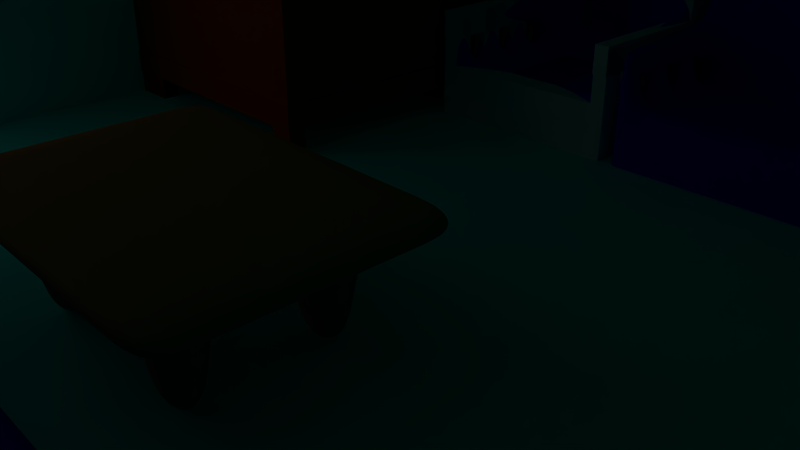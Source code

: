 # Source: store.blend  (saved by Blender 2.79.0; exported with 4.5.12 LTS)
import bpy
from mathutils import Matrix  # noqa: F401  (used for matrix-valued properties, if any)

bpy.ops.wm.read_factory_settings(use_empty=True)
scene = bpy.context.scene
scene.name = 'Scene'

# ---- collections
col_collection_1 = bpy.data.collections.new('Collection 1'); scene.collection.children.link(col_collection_1)

# ---- materials (node trees are filled in below, after node groups)
mat_material_002 = bpy.data.materials.new('Material.002')
mat_material_002.alpha_threshold = 0.0
mat_material_002.use_transparent_shadow = False
mat_material_002.diffuse_color = (0.1766, 0.8, 0.05668, 1.0)
mat_material_002.roughness = 0.5
mat_material_003 = bpy.data.materials.new('Material.003')
mat_material_003.alpha_threshold = 0.0
mat_material_003.use_transparent_shadow = False
mat_material_003.diffuse_color = (0.8, 0.0654, 0.0, 1.0)
mat_material_003.roughness = 0.5
mat_material_006 = bpy.data.materials.new('Material.006')
mat_material_006.alpha_threshold = 0.0
mat_material_006.use_transparent_shadow = False
mat_material_006.diffuse_color = (0.0, 0.002345, 0.8, 1.0)
mat_material_006.roughness = 0.5
mat_material = bpy.data.materials.new('Material')
mat_material.alpha_threshold = 0.0
mat_material.use_transparent_shadow = False
mat_material.diffuse_color = (0.03707, 1.0, 0.9153, 1.0)
mat_material.roughness = 0.5
mat_material.line_color = (0.0, 0.0, 0.0, 1.0)
mat_material_001 = bpy.data.materials.new('Material.001')
mat_material_001.alpha_threshold = 0.0
mat_material_001.use_transparent_shadow = False
mat_material_001.preview_render_type = 'CUBE'
mat_material_001.diffuse_color = (0.8, 0.2781, 0.09362, 1.0)
mat_material_001.roughness = 0.5
mat_material_001.line_color = (0.0, 0.0, 0.0, 1.0)
mat_material_005 = bpy.data.materials.new('Material.005')
mat_material_005.alpha_threshold = 0.0
mat_material_005.use_transparent_shadow = False
mat_material_005.diffuse_color = (0.06452, 0.0004441, 0.8, 1.0)
mat_material_005.roughness = 0.5

# ---- material node trees

# ---- world
world_world = bpy.data.worlds.new('World'); scene.world = world_world
world_world.color = (0.05088, 0.05088, 0.05088)
world_world.use_sun_shadow = False
world_world.sun_shadow_jitter_overblur = 0.0
world_world.cycles.sampling_method = 'MANUAL'

# ---- cameras
cam_camera = bpy.data.cameras.new('Camera')
cam_camera.clip_end = 100.0
cam_camera.lens = 35.0
cam_camera.sensor_width = 32.0
cam_camera.sensor_height = 18.0
cam_camera.ortho_scale = 7.314
cam_camera.dof.focus_distance = 0.0
cam_camera.dof.aperture_fstop = 128.0

# ---- lights
light_area = bpy.data.lights.new('Area', 'SUN')
light_area.transmission_factor = 0.0
light_area.angle = 0.1993
light_area.energy = 1.0
light_area.shadow_buffer_clip_start = 0.5
light_area.shadow_soft_size = 0.1
light_area.shadow_cascade_max_distance = 1000.0

# ---- meshes
me_cube_005 = bpy.data.meshes.new('Cube.005')
me_cube_005.from_pydata([(-1.0, -1.0, -1.0), (-1.0, -1.0, 2.546), (-1.0, 2.167, -1.0), (-1.0, 2.167, 2.546), (1.208, -1.0, -1.0), (1.208, -1.0, 2.546), (1.208, 2.167, -1.0), (1.208, 2.167, 2.546), (-1.0, -1.0, 1.191), (-1.0, 2.167, 1.191), (1.208, 2.167, 1.191), (1.208, -1.0, 1.191), (-1.0, -1.0, 1.825), (-1.0, 2.167, 1.825), (1.208, 2.167, 1.825), (1.208, -1.0, 1.825), (-1.0, 2.167, 1.825), (-1.0, 2.167, 1.191), (1.208, 2.167, 1.825), (1.208, 2.167, 1.191), (1.208, -1.0, 1.825), (1.208, -1.0, 1.191), (-1.0, -1.0, 1.191), (-1.0, -1.0, 1.825), (1.208, 2.167, 1.825), (1.208, 2.167, 1.191), (1.208, -1.0, 1.825), (1.208, -1.0, 1.191), (-1.0, -1.0, 1.191), (-1.0, -1.0, 1.825), (1.208, 1.969, 1.825), (1.208, 1.969, 1.191), (1.208, -1.0, 1.825), (1.208, -1.0, 1.191), (-1.0, -1.0, 1.191), (-1.0, -1.0, 1.825), (1.022, 2.156, 1.825), (1.017, 2.156, 1.169), (1.022, -0.8136, 1.825), (1.022, -0.8136, 1.191), (-0.993, -0.8563, 1.175), (-0.993, -0.8563, 1.809), (-1.0, 2.167, -0.5839), (1.208, 2.167, -0.5839), (1.208, -1.0, -0.5839), (-1.0, -1.0, -0.5839), (1.208, 2.167, -0.5839), (1.208, 2.167, -1.0), (1.208, -1.0, -1.0), (1.208, -1.0, -0.5839), (-1.0, -1.0, -1.0), (-1.0, -1.0, -0.5839), (1.208, 2.167, -1.0), (1.208, 2.167, -0.5839), (1.208, -1.0, -0.5839), (1.208, -1.0, -1.0), (1.208, -1.0, -1.0), (1.208, -1.0, -0.5839), (-1.0, -1.0, -0.5839), (-1.0, -1.0, -1.0), (1.208, 2.167, -0.5839), (1.208, 2.167, -1.0), (1.208, -1.0, -0.5839), (1.208, -1.0, -1.0), (1.208, -1.0, -0.5839), (1.208, -1.0, -1.0), (-1.0, -1.0, -0.5839), (-1.0, -1.0, -1.0), (1.224, 2.151, -0.5839), (1.224, 2.151, -1.0), (1.224, -1.016, -0.5839), (1.224, -1.016, -1.0), (1.224, -1.016, -0.5839), (1.224, -1.016, -1.0), (-0.9837, -1.016, -0.5839), (-0.9837, -1.016, -1.0), (-1.0, -0.8602, -1.0), (-1.0, -0.8602, 2.546), (1.208, -0.8602, -1.0), (1.208, -0.8602, 2.546), (1.208, -0.8602, 1.191), (-1.0, -0.8602, 1.191), (1.208, -0.8602, 1.825), (-1.0, -0.8602, 1.825), (1.208, -0.8602, 1.191), (-0.9946, -0.8668, 1.191), (1.208, -0.8602, 1.825), (-0.9946, -0.8668, 1.825), (1.208, -0.8602, 1.191), (1.208, -0.8602, 1.825), (1.208, -0.8602, 1.191), (1.208, -0.8602, 1.825), (1.022, -0.6738, 1.191), (1.022, -0.6738, 1.825), (-1.0, -0.8602, -0.5839), (1.208, -0.8602, -0.5839), (1.208, -0.8602, -1.0), (1.208, -0.8602, -0.5839), (1.208, -0.8602, -0.5839), (1.208, -0.8602, -1.0), (1.208, -0.8602, -0.5839), (1.208, -0.8602, -1.0), (1.224, -0.8766, -0.5839), (1.224, -0.8766, -1.0), (-1.0, 2.02, 2.546), (1.208, 2.02, -1.0), (-1.0, 2.02, 1.191), (-1.0, 2.02, 1.825), (-1.0, 2.02, 1.191), (-1.0, 2.02, 1.825), (-1.0, 2.02, -0.5839), (1.208, 2.02, -1.0), (1.208, 2.02, -0.5839), (1.208, 2.02, -0.5839), (1.224, 2.004, -0.5839), (-1.0, 2.02, -1.0), (1.208, 2.02, 2.546), (1.208, 2.02, 1.191), (1.208, 2.02, 1.825), (1.208, 2.02, 1.191), (1.208, 2.02, 1.825), (1.208, 2.02, 1.191), (1.208, 2.02, 1.825), (1.208, 2.02, 1.191), (1.208, 2.02, 1.825), (1.022, 2.206, 1.191), (1.022, 2.206, 1.825), (1.208, 2.02, -0.5839), (1.208, 2.02, -0.5839), (1.208, 2.02, -1.0), (1.208, 2.02, -1.0), (1.224, 2.004, -1.0), (0.9976, 2.167, -1.0), (0.9976, 2.167, 2.546), (0.9976, -1.0, -1.0), (0.9976, -1.0, 2.546), (0.9976, -1.0, 1.191), (0.9976, 2.167, 1.191), (0.9976, -1.0, 1.825), (0.9976, 2.167, 1.825), (0.9976, -1.0, 1.191), (0.9976, 2.167, 1.191), (0.9976, -1.0, 1.825), (0.9976, 2.167, 1.825), (0.9976, -1.0, 1.191), (0.9976, -1.0, 1.825), (0.9976, -1.0, 1.191), (0.9976, -1.0, 1.825), (0.8112, -0.8136, 1.191), (0.8112, -0.8136, 1.825), (0.9976, 2.167, -0.5839), (0.9976, -1.0, -0.5839), (0.9976, -1.0, -1.0), (0.9976, -1.0, -0.5839), (0.9976, -1.0, -0.5839), (0.9976, -1.0, -1.0), (0.9976, -1.0, -0.5839), (0.9976, -1.0, -1.0), (1.014, -1.016, -0.5839), (1.014, -1.016, -1.0), (0.9976, -0.8602, 2.546), (0.9976, -0.8602, -1.0), (0.9976, 2.02, -1.0), (0.9976, 2.02, 2.546), (-0.6419, 2.167, -1.0), (-0.6419, -1.0, 2.546), (-0.6419, -1.0, 1.191), (-0.6419, -1.0, 1.825), (-0.6419, -1.0, 1.191), (-0.6419, -1.0, 1.825), (-0.6419, -1.0, 1.191), (-0.6419, -1.0, 1.825), (-0.6419, -1.0, 1.191), (-0.6419, -1.0, 1.825), (-0.8284, -0.8136, 1.191), (-0.8284, -0.8136, 1.825), (-0.6419, -1.0, -0.5839), (-0.6419, -1.0, -0.5839), (-0.6419, -1.0, -1.0), (-0.6419, -1.0, -1.0), (-0.6256, -1.016, -1.0), (-0.6419, -0.8602, -1.0), (-0.6419, 2.02, -1.0), (-0.6419, 2.167, 2.546), (-0.6419, -1.0, -1.0), (-0.6419, 2.167, 1.191), (-0.6419, 2.167, 1.825), (-0.6419, 2.167, 1.191), (-0.6419, 2.167, 1.825), (-0.6419, 2.167, -0.5839), (-0.6419, -1.0, -1.0), (-0.6419, -1.0, -0.5839), (-0.6419, -1.0, -0.5839), (-0.6256, -1.016, -0.5839), (-0.6419, -0.8602, 2.546), (-0.6419, 2.02, 2.546), (-1.0, -0.8602, -1.0), (-1.0, -1.0, -1.0), (-0.6419, 2.167, -1.0), (-1.0, 2.167, -1.0), (1.208, 2.02, -1.0), (1.208, 2.167, -1.0), (0.9976, -1.0, -1.0), (1.208, -1.0, -1.0), (1.208, -0.8602, -1.0), (-0.6419, -0.8602, -1.0), (-1.0, 2.02, -1.0), (-0.6419, 2.02, -1.0), (0.9976, 2.167, -1.0), (0.9976, -0.8602, -1.0), (0.9976, 2.02, -1.0), (-0.6419, -1.0, -1.0), (-1.0, -0.8602, -1.508), (-1.0, -1.0, -1.508), (-0.6419, 2.167, -1.508), (-1.0, 2.167, -1.508), (1.208, 2.02, -1.508), (1.208, 2.167, -1.508), (0.9976, -1.0, -1.508), (1.208, -1.0, -1.508), (1.208, -0.8602, -1.508), (-0.6419, -0.8602, -1.508), (-1.0, 2.02, -1.508), (-0.6419, 2.02, -1.508), (0.9976, 2.167, -1.508), (0.9976, -0.8602, -1.508), (0.9976, 2.02, -1.508), (-0.6419, -1.0, -1.508), (4.559, 0.665, -0.9937), (4.559, 0.665, 7.37), (4.559, 2.172, -0.9937), (4.559, 2.172, 7.37), (6.454, 0.665, -0.9937), (6.454, 0.665, 7.37), (6.454, 2.172, -0.9937), (6.454, 2.172, 7.37), (4.559, 0.665, -0.6679), (4.559, 2.172, -0.6679), (6.454, 2.172, -0.6679), (6.454, 0.665, -0.6679), (4.559, 0.665, 7.046), (4.559, 2.172, 7.046), (6.454, 2.172, 7.046), (6.454, 0.665, 7.046), (4.689, 2.172, -0.9937), (4.689, 2.172, 7.37), (4.689, 0.665, -0.9937), (4.689, 0.665, 7.37), (4.689, 0.665, -0.6679), (4.689, 2.172, -0.6679), (4.689, 0.665, 7.046), (4.689, 2.172, 7.046), (6.309, 2.172, 7.37), (6.309, 0.665, -0.9937), (6.309, 2.172, -0.6679), (6.309, 2.172, 7.046), (6.309, 2.172, -0.9937), (6.309, 0.665, 7.37), (6.309, 0.665, -0.6679), (6.309, 0.665, 7.046), (6.309, 0.7304, -0.6679), (4.689, 0.7304, -0.6679), (6.309, 0.7304, 7.046), (4.689, 0.7304, 7.046), (5.499, 2.172, -0.9937), (5.499, 0.665, 7.37), (5.499, 0.665, -0.6679), (5.499, 0.665, 7.046), (5.499, 2.172, 7.37), (5.499, 0.665, -0.9937), (5.499, 2.172, -0.6679), (5.499, 2.172, 7.046), (5.499, 0.7304, -0.6679), (5.499, 0.7304, 7.046), (4.814, 2.172, -0.9937), (4.814, 0.665, 7.37), (4.814, 0.665, -0.6679), (4.814, 0.665, 7.046), (4.814, 0.7304, -0.6679), (4.814, 0.7304, 7.046), (4.814, 2.172, 7.37), (4.814, 0.665, -0.9937), (4.814, 2.172, -0.6679), (4.814, 2.172, 7.046), (6.192, 2.172, 7.37), (6.192, 0.665, -0.9937), (6.192, 2.172, -0.6679), (6.192, 2.172, 7.046), (6.192, 2.172, -0.9937), (6.192, 0.665, 7.37), (6.192, 0.665, -0.6679), (6.192, 0.665, 7.046), (6.192, 0.7304, -0.6679), (6.192, 0.7304, 7.046), (4.814, 2.172, -1.505), (4.689, 2.172, -1.505), (4.689, 0.665, -1.505), (6.192, 0.665, -1.505), (6.309, 0.665, -1.505), (6.309, 2.172, -1.505), (4.814, 0.665, -1.505), (6.192, 2.172, -1.505), (6.222, 2.172, 7.37), (6.251, 2.172, 7.37), (6.28, 2.172, 7.37), (6.222, 0.665, -0.9937), (6.251, 0.665, -0.9937), (6.28, 0.665, -0.9937), (6.222, 2.172, -0.6679), (6.251, 2.172, -0.6679), (6.28, 2.172, -0.6679), (6.222, 2.172, 7.046), (6.251, 2.172, 7.046), (6.28, 2.172, 7.046), (6.28, 2.172, -0.9937), (6.251, 2.172, -0.9937), (6.222, 2.172, -0.9937), (6.28, 0.665, 7.37), (6.251, 0.665, 7.37), (6.222, 0.665, 7.37), (6.28, 0.665, -0.6679), (6.251, 0.665, -0.6679), (6.222, 0.665, -0.6679), (6.28, 0.665, 7.046), (6.251, 0.665, 7.046), (6.222, 0.665, 7.046), (6.28, 0.7304, -0.6679), (6.251, 0.7304, -0.6679), (6.222, 0.7304, -0.6679), (6.28, 0.7304, 7.046), (6.251, 0.7304, 7.046), (6.222, 0.7304, 7.046), (6.222, 0.665, -1.505), (6.251, 0.665, -1.505), (6.28, 0.665, -1.505), (6.28, 2.172, -1.505), (6.251, 2.172, -1.505), (6.222, 2.172, -1.505), (4.814, 2.172, -0.9937), (4.783, 2.172, -0.9937), (4.752, 2.172, -0.9937), (4.814, 0.665, 7.37), (4.783, 0.665, 7.37), (4.752, 0.665, 7.37), (4.814, 0.665, -0.6679), (4.783, 0.665, -0.6679), (4.752, 0.665, -0.6679), (4.814, 0.665, 7.046), (4.783, 0.665, 7.046), (4.752, 0.665, 7.046), (4.814, 0.7304, -0.6679), (4.783, 0.7304, -0.6679), (4.752, 0.7304, -0.6679), (4.814, 0.7304, 7.046), (4.783, 0.7304, 7.046), (4.752, 0.7304, 7.046), (4.752, 2.172, 7.37), (4.783, 2.172, 7.37), (4.814, 2.172, 7.37), (4.752, 0.665, -0.9937), (4.783, 0.665, -0.9937), (4.814, 0.665, -0.9937), (4.752, 2.172, -0.6679), (4.783, 2.172, -0.6679), (4.814, 2.172, -0.6679), (4.752, 2.172, 7.046), (4.783, 2.172, 7.046), (4.814, 2.172, 7.046), (4.814, 2.172, -1.505), (4.783, 2.172, -1.505), (4.752, 2.172, -1.505), (4.752, 0.665, -1.505), (4.783, 0.665, -1.505), (4.814, 0.665, -1.505)], [], [(107, 104, 3, 13), (139, 133, 7, 14), (82, 79, 5, 15), (167, 165, 1, 12), (105, 162, 210, 200), (194, 77, 1, 165), (176, 166, 8, 45), (95, 80, 11, 44), (150, 137, 10, 43), (110, 106, 9, 42), (167, 12, 23, 169), (139, 14, 18, 143), (117, 10, 19, 119), (81, 8, 22, 85), (86, 20, 26, 89), (119, 19, 25, 121), (141, 143, 18, 19), (108, 109, 16, 17), (185, 9, 17, 187), (107, 13, 16, 109), (136, 11, 21, 140), (82, 15, 20, 86), (29, 28, 34, 35), (89, 26, 32, 91), (23, 22, 28, 29), (140, 21, 27, 144), (19, 18, 24, 25), (169, 23, 29, 171), (173, 35, 41, 175), (31, 30, 36, 37), (144, 27, 33, 146), (25, 24, 30, 31), (171, 29, 35, 173), (121, 25, 31, 123), (174, 175, 41, 40), (92, 93, 38, 39), (123, 31, 37, 125), (91, 32, 38, 93), (35, 34, 40, 41), (146, 33, 39, 148), (115, 110, 42, 2), (132, 150, 43, 6), (134, 4, 48, 152), (176, 45, 51, 177), (65, 64, 72, 73), (66, 67, 75, 74), (6, 43, 46, 47), (45, 0, 50, 51), (95, 44, 49, 97), (105, 6, 47, 111), (52, 53, 60, 61), (46, 53, 52, 47), (128, 112, 53, 46), (48, 55, 54, 49), (96, 99, 55, 48), (155, 56, 65, 157), (49, 57, 56, 48), (153, 154, 57, 49), (50, 59, 58, 51), (190, 178, 59, 50), (191, 58, 66, 192), (129, 52, 61, 130), (98, 54, 62, 100), (58, 59, 67, 66), (56, 57, 64, 65), (54, 55, 63, 62), (180, 193, 74, 75), (103, 102, 70, 71), (62, 63, 71, 70), (61, 60, 68, 69), (157, 65, 73, 159), (192, 66, 74, 193), (130, 61, 69, 131), (100, 62, 70, 102), (113, 100, 102, 114), (63, 101, 103, 71), (131, 114, 102, 103), (112, 98, 100, 113), (55, 99, 101, 63), (111, 129, 99, 96), (49, 54, 98, 97), (4, 78, 96, 48), (127, 95, 97, 128), (0, 45, 94, 76), (124, 91, 93, 126), (33, 90, 92, 39), (125, 126, 93, 92), (27, 88, 90, 33), (122, 89, 91, 124), (118, 82, 86, 120), (12, 83, 87, 23), (22, 23, 87, 85), (21, 84, 88, 27), (120, 86, 89, 122), (106, 81, 85, 108), (11, 80, 84, 21), (45, 8, 81, 94), (127, 117, 80, 95), (195, 104, 77, 194), (162, 105, 78, 161), (118, 116, 79, 82), (12, 1, 77, 83), (14, 7, 116, 118), (76, 181, 205, 196), (183, 3, 104, 195), (43, 10, 117, 127), (9, 106, 108, 17), (18, 120, 122, 24), (14, 118, 120, 18), (24, 122, 124, 30), (37, 36, 126, 125), (30, 124, 126, 36), (43, 127, 128, 46), (47, 52, 129, 111), (53, 112, 113, 60), (69, 68, 114, 131), (60, 113, 114, 68), (101, 130, 131, 103), (99, 129, 130, 101), (97, 98, 112, 128), (78, 105, 111, 96), (76, 94, 110, 115), (90, 123, 125, 92), (88, 121, 123, 90), (83, 107, 109, 87), (85, 87, 109, 108), (84, 119, 121, 88), (80, 117, 119, 84), (94, 81, 106, 110), (83, 77, 104, 107), (7, 133, 163, 116), (164, 132, 162, 182), (182, 162, 161, 181), (116, 163, 160, 79), (64, 156, 158, 72), (179, 157, 159, 180), (73, 72, 158, 159), (57, 154, 156, 64), (48, 56, 155, 152), (177, 191, 154, 153), (178, 155, 157, 179), (44, 151, 153, 49), (184, 134, 152, 190), (164, 189, 150, 132), (172, 146, 148, 174), (39, 38, 149, 148), (26, 145, 147, 32), (170, 144, 146, 172), (32, 147, 149, 38), (20, 142, 145, 26), (168, 140, 144, 170), (166, 136, 140, 168), (10, 137, 141, 19), (187, 188, 143, 141), (186, 139, 143, 188), (15, 138, 142, 20), (189, 185, 137, 150), (44, 11, 136, 151), (79, 160, 135, 5), (181, 161, 134, 184), (15, 5, 135, 138), (186, 183, 133, 139), (13, 3, 183, 186), (132, 6, 201, 208), (42, 9, 185, 189), (13, 186, 188, 16), (17, 16, 188, 187), (8, 166, 168, 22), (22, 168, 170, 28), (28, 170, 172, 34), (34, 172, 174, 40), (2, 42, 189, 164), (0, 184, 190, 50), (59, 178, 179, 67), (51, 58, 191, 177), (67, 179, 180, 75), (115, 182, 181, 76), (164, 182, 207, 198), (133, 183, 195, 163), (163, 195, 194, 160), (156, 192, 193, 158), (159, 158, 193, 180), (154, 191, 192, 156), (152, 155, 178, 190), (151, 176, 177, 153), (148, 149, 175, 174), (145, 171, 173, 147), (147, 173, 175, 149), (142, 169, 171, 145), (137, 185, 187, 141), (138, 167, 169, 142), (151, 136, 166, 176), (160, 194, 165, 135), (138, 135, 165, 167), (205, 211, 227, 221), (206, 199, 215, 222), (211, 197, 213, 227), (196, 205, 221, 212), (181, 184, 211, 205), (78, 4, 203, 204), (4, 134, 202, 203), (134, 161, 209, 202), (184, 0, 197, 211), (182, 115, 206, 207), (2, 164, 198, 199), (162, 132, 208, 210), (6, 105, 200, 201), (0, 76, 196, 197), (115, 2, 199, 206), (161, 78, 204, 209), (225, 220, 219, 218), (224, 217, 216, 226), (212, 221, 227, 213), (215, 214, 223, 222), (207, 206, 222, 223), (197, 196, 212, 213), (198, 207, 223, 214), (208, 201, 217, 224), (199, 198, 214, 215), (209, 204, 220, 225), (201, 200, 216, 217), (200, 210, 226, 216), (203, 202, 218, 219), (210, 208, 224, 226), (204, 203, 219, 220), (202, 209, 225, 218), (240, 229, 231, 241), (255, 252, 235, 242), (242, 235, 233, 243), (250, 247, 229, 240), (256, 234, 232, 253), (245, 231, 229, 247), (246, 248, 236, 228), (234, 238, 239, 232), (256, 254, 238, 234), (228, 236, 237, 230), (248, 250, 240, 236), (238, 242, 243, 239), (254, 255, 242, 238), (236, 240, 241, 237), (237, 241, 251, 249), (258, 259, 262, 260), (230, 237, 249, 244), (359, 346, 248, 246), (356, 245, 247, 343), (230, 244, 246, 228), (349, 343, 247, 250), (241, 231, 245, 251), (243, 233, 257, 259), (235, 252, 257, 233), (232, 239, 258, 253), (239, 243, 259, 258), (310, 313, 255, 254), (314, 310, 254, 256), (338, 274, 294, 368), (313, 304, 252, 255), (352, 355, 263, 261), (349, 250, 263, 355), (320, 258, 260, 326), (250, 248, 261, 263), (276, 266, 272, 278), (291, 267, 273, 293), (292, 293, 273, 272), (283, 280, 268, 271), (274, 264, 269, 281), (274, 282, 270, 264), (282, 283, 271, 270), (291, 289, 265, 267), (284, 268, 265, 289), (285, 290, 266, 269), (364, 367, 283, 282), (338, 364, 282, 274), (246, 244, 295, 296), (367, 358, 280, 283), (344, 276, 278, 350), (267, 277, 279, 273), (272, 273, 279, 278), (267, 265, 275, 277), (268, 280, 275, 265), (269, 266, 276, 281), (305, 322, 290, 285), (302, 284, 289, 319), (325, 319, 289, 291), (328, 331, 293, 292), (325, 291, 293, 331), (266, 290, 292, 272), (271, 268, 284, 287), (264, 288, 285, 269), (264, 270, 286, 288), (270, 271, 287, 286), (335, 299, 298, 334), (368, 294, 300, 373), (285, 288, 301, 297), (314, 256, 299, 335), (359, 246, 296, 371), (256, 253, 298, 299), (274, 281, 300, 294), (305, 285, 297, 332), (253, 307, 334, 298), (307, 306, 333, 334), (306, 305, 332, 333), (288, 316, 337, 301), (316, 315, 336, 337), (315, 314, 335, 336), (301, 337, 332, 297), (337, 336, 333, 332), (336, 335, 334, 333), (259, 323, 329, 262), (323, 324, 330, 329), (324, 325, 331, 330), (260, 262, 329, 326), (326, 329, 330, 327), (327, 330, 331, 328), (259, 257, 317, 323), (323, 317, 318, 324), (324, 318, 319, 325), (252, 304, 317, 257), (304, 303, 318, 317), (303, 302, 319, 318), (253, 258, 320, 307), (307, 320, 321, 306), (306, 321, 322, 305), (290, 322, 328, 292), (322, 321, 327, 328), (321, 320, 326, 327), (287, 284, 302, 311), (311, 302, 303, 312), (312, 303, 304, 313), (288, 286, 308, 316), (316, 308, 309, 315), (315, 309, 310, 314), (286, 287, 311, 308), (308, 311, 312, 309), (309, 312, 313, 310), (281, 361, 373, 300), (361, 360, 372, 373), (360, 359, 371, 372), (295, 370, 371, 296), (370, 369, 372, 371), (369, 368, 373, 372), (248, 346, 352, 261), (346, 345, 351, 352), (345, 344, 350, 351), (251, 245, 356, 365), (365, 356, 357, 366), (366, 357, 358, 367), (244, 249, 362, 340), (340, 362, 363, 339), (339, 363, 364, 338), (249, 251, 365, 362), (362, 365, 366, 363), (363, 366, 367, 364), (277, 347, 353, 279), (347, 348, 354, 353), (348, 349, 355, 354), (278, 279, 353, 350), (350, 353, 354, 351), (351, 354, 355, 352), (244, 340, 370, 295), (340, 339, 369, 370), (339, 338, 368, 369), (277, 275, 341, 347), (347, 341, 342, 348), (348, 342, 343, 349), (280, 358, 341, 275), (358, 357, 342, 341), (357, 356, 343, 342), (281, 276, 344, 361), (361, 344, 345, 360), (360, 345, 346, 359)])
me_cube_005.materials.append(mat_material_003)
me_cube_005.use_remesh_preserve_volume = False
me_cube_005.use_remesh_preserve_attributes = False
me_cube_005.use_mirror_vertex_groups = False
me_cube_005.update()
me_plane = bpy.data.meshes.new('Plane')
me_plane.from_pydata([(-1.0, -1.0, 0.0), (1.0, -1.0, 0.0), (-1.0, 1.0, 0.0), (1.0, 1.0, 0.0)], [], [(0, 1, 3, 2)])
me_plane.use_remesh_preserve_volume = False
me_plane.use_remesh_preserve_attributes = False
me_plane.use_mirror_vertex_groups = False
me_plane.update()
me_cube_001 = bpy.data.meshes.new('Cube.001')
me_cube_001.from_pydata([(-1.015, -0.9921, 0.008065), (-1.0, -1.0, 1.0), (-1.015, 0.4367, 0.008065), (-1.0, 0.4287, 1.0), (1.0, -1.0, 0.03118), (1.0, -1.0, 1.0), (1.0, 0.4287, 0.03118), (1.0, 0.4287, 1.0), (-1.015, 0.08319, 0.008065), (-1.0, 0.07524, 1.0), (1.0, 0.07524, 0.03118), (1.0, 0.07524, 1.0), (0.8429, 0.4367, 0.008065), (0.8582, 0.4287, 1.0), (0.8582, -1.0, 0.03118), (0.8582, -1.0, 1.0), (0.8582, 0.07524, 1.0), (0.8429, 0.08319, 0.008065), (-0.8709, 0.4367, 0.008065), (-0.8556, -1.0, 1.0), (-0.8709, 0.08319, 0.008065), (-0.8556, 0.4287, 1.0), (-0.8709, -0.9921, 0.008065), (-0.8556, 0.07524, 1.0), (-1.015, -0.09602, 0.008065), (-1.015, -0.2752, 0.008065), (-1.015, -0.4544, 0.008065), (-1.015, -0.6336, 0.008065), (-1.015, -0.8128, 0.008065), (1.0, -0.104, 1.0), (1.0, -0.2832, 1.0), (1.0, -0.4624, 1.0), (1.0, -0.6416, 1.0), (1.0, -0.8208, 1.0), (-1.0, -0.8208, 1.0), (-1.0, -0.6416, 1.0), (-1.0, -0.4624, 1.0), (-1.0, -0.2832, 1.0), (-1.0, -0.104, 1.0), (1.0, -0.8208, 0.03118), (1.0, -0.6416, 0.03118), (1.0, -0.4624, 0.03118), (1.0, -0.2832, 0.03118), (1.0, -0.104, 0.03118), (0.8582, -0.104, 1.0), (0.8582, -0.2832, 1.0), (0.8582, -0.4624, 1.0), (0.8582, -0.6416, 1.0), (0.8582, -0.8208, 1.0), (0.8582, -0.104, 0.03118), (0.8582, -0.2832, 0.03118), (0.8582, -0.4624, 0.03118), (0.8582, -0.6416, 0.03118), (0.8582, -0.8208, 0.03118), (-0.8709, -0.09602, 0.008065), (-0.8709, -0.2752, 0.008065), (-0.8709, -0.4544, 0.008065), (-0.8709, -0.6336, 0.008065), (-0.8709, -0.8128, 0.008065), (-0.8556, -0.104, 1.0), (-0.8556, -0.2832, 1.0), (-0.8556, -0.4624, 1.0), (-0.8556, -0.6416, 1.0), (-0.8556, -0.8208, 1.0), (-1.0, 0.07524, 2.881), (-1.0, 0.4287, 2.881), (0.8582, 0.4287, 2.881), (1.0, 0.4287, 2.881), (1.0, 0.07524, 2.881), (0.8582, 0.07524, 2.881), (-0.8556, 0.4287, 2.881), (-0.8556, 0.07524, 2.881), (-1.0, 0.07524, 2.411), (-1.0, 0.07524, 1.941), (-1.0, 0.07524, 1.47), (-0.8556, 0.07524, 1.47), (-0.8556, 0.07524, 1.941), (-0.8556, 0.07524, 2.411), (1.0, 0.4287, 1.47), (1.0, 0.4287, 1.941), (1.0, 0.4287, 2.411), (1.0, 0.07524, 2.411), (1.0, 0.07524, 1.941), (1.0, 0.07524, 1.47), (-1.0, 0.4287, 1.47), (-1.0, 0.4287, 1.941), (-1.0, 0.4287, 2.411), (-0.8556, 0.4287, 2.411), (-0.8556, 0.4287, 1.941), (-0.8556, 0.4287, 1.47), (0.8582, 0.07524, 1.47), (0.8582, 0.07524, 1.941), (0.8582, 0.07524, 2.411), (0.8582, 0.4287, 1.47), (0.8582, 0.4287, 1.941), (0.8582, 0.4287, 2.411), (-1.0, -0.75, 1.941), (-1.0, -0.75, 1.47), (-0.8556, -0.75, 1.47), (-0.8556, -0.75, 1.941), (1.0, -0.75, 1.941), (1.0, -0.75, 1.47), (0.8582, -0.75, 1.47), (0.8582, -0.75, 1.941), (1.0, -0.8208, 1.896), (1.0, -1.0, 1.896), (-0.8556, -1.0, 1.896), (-1.0, -1.0, 1.896), (0.8582, -1.0, 1.896), (0.8582, -0.8208, 1.896), (-0.8556, -0.8208, 1.896), (1.0, -0.104, 1.896), (1.0, -0.2832, 1.896), (1.0, -0.4624, 1.896), (1.0, -0.6416, 1.896), (-1.0, -0.8208, 1.896), (-1.0, -0.6416, 1.896), (-1.0, -0.4624, 1.896), (-1.0, -0.2832, 1.896), (-1.0, -0.104, 1.896), (0.8582, -0.104, 1.896), (0.8582, -0.2832, 1.896), (0.8582, -0.4624, 1.896), (0.8582, -0.6416, 1.896), (-0.8556, -0.104, 1.896), (-0.8556, -0.2832, 1.896), (-0.8556, -0.4624, 1.896), (-0.8556, -0.6416, 1.896), (-1.0, -1.012, 1.941), (-1.0, -1.012, 1.47), (-0.8556, -1.012, 1.47), (-0.8556, -1.012, 1.941), (1.0, -1.012, 1.941), (1.0, -1.012, 1.47), (0.8582, -1.012, 1.47), (0.8582, -1.012, 1.941), (-0.2843, 0.4287, 1.0), (0.2869, 0.4287, 1.0), (-0.2996, -0.9921, 0.008065), (0.2869, -1.0, 0.03118), (-0.2843, 0.07524, 1.0), (0.2869, 0.07524, 1.0), (0.2717, 0.4367, 0.008065), (-0.2996, 0.4367, 0.008065), (0.2869, -1.0, 1.0), (-0.2843, -1.0, 1.0), (0.2717, 0.08319, 0.008065), (-0.2996, 0.08319, 0.008065), (-0.2843, -0.104, 1.0), (0.2869, -0.104, 1.0), (-0.2843, -0.2832, 1.0), (0.2869, -0.2832, 1.0), (-0.2843, -0.4624, 1.0), (0.2869, -0.4624, 1.0), (-0.2843, -0.6416, 1.0), (0.2869, -0.6416, 1.0), (-0.2843, -0.8208, 1.0), (0.2869, -0.8208, 1.0), (0.2869, -0.104, 0.03118), (-0.2843, -0.104, 0.03118), (0.2869, -0.2832, 0.03118), (-0.2843, -0.2832, 0.03118), (0.2869, -0.4624, 0.03118), (-0.2996, -0.4544, 0.008065), (0.2869, -0.6416, 0.03118), (-0.2996, -0.6336, 0.008065), (0.2869, -0.8208, 0.03118), (-0.2996, -0.8128, 0.008065), (-0.2843, 0.4287, 2.881), (0.2869, 0.4287, 2.881), (-0.2843, 0.07524, 2.881), (0.2869, 0.07524, 2.881), (-0.2843, 0.4287, 1.47), (0.2869, 0.4287, 1.47), (-0.2843, 0.4287, 1.941), (0.2869, 0.4287, 1.941), (-0.2843, 0.4287, 2.411), (0.2869, 0.4287, 2.411), (0.2869, 0.07524, 1.47), (-0.2843, 0.07524, 1.47), (0.2869, 0.07524, 1.941), (-0.2843, 0.07524, 1.941), (0.2869, 0.07524, 2.411), (-0.2843, 0.07524, 2.411)], [], [(8, 9, 3, 2), (12, 13, 7, 6), (39, 33, 5, 4), (22, 19, 1, 0), (53, 39, 4, 14), (44, 45, 121, 120), (87, 86, 65, 70), (12, 6, 10, 17), (6, 7, 11, 10), (24, 38, 9, 8), (142, 12, 17, 146), (81, 80, 67, 68), (48, 15, 108, 109), (166, 53, 14, 139), (4, 5, 15, 14), (142, 137, 13, 12), (2, 3, 21, 18), (28, 58, 22, 0), (2, 18, 20, 8), (72, 77, 71, 64), (156, 63, 19, 145), (138, 145, 19, 22), (140, 23, 59, 148), (148, 59, 60, 150), (150, 60, 61, 152), (152, 61, 62, 154), (154, 62, 63, 156), (8, 20, 54, 24), (24, 54, 55, 25), (25, 55, 56, 26), (26, 56, 57, 27), (27, 57, 58, 28), (146, 17, 49, 158), (158, 49, 50, 160), (160, 50, 51, 162), (162, 51, 52, 164), (164, 52, 53, 166), (11, 16, 44, 29), (47, 32, 114, 123), (30, 45, 46, 31), (30, 29, 111, 112), (32, 47, 48, 33), (0, 1, 34, 28), (28, 34, 35, 27), (27, 35, 36, 26), (26, 36, 37, 25), (25, 37, 38, 24), (23, 9, 38, 59), (59, 38, 119, 124), (60, 37, 36, 61), (19, 63, 110, 106), (62, 35, 34, 63), (17, 10, 43, 49), (49, 43, 42, 50), (50, 42, 41, 51), (51, 41, 40, 52), (52, 40, 39, 53), (10, 11, 29, 43), (43, 29, 30, 42), (42, 30, 31, 41), (41, 31, 32, 40), (40, 32, 33, 39), (70, 65, 64, 71), (67, 66, 69, 68), (168, 70, 71, 170), (182, 92, 69, 171), (86, 72, 64, 65), (80, 95, 66, 67), (92, 81, 68, 69), (176, 87, 70, 168), (136, 21, 89, 172), (172, 89, 88, 174), (174, 88, 87, 176), (16, 11, 83, 90), (76, 73, 96, 99), (91, 82, 81, 92), (7, 13, 93, 78), (78, 93, 94, 79), (79, 94, 95, 80), (3, 9, 74, 84), (84, 74, 73, 85), (85, 73, 72, 86), (141, 16, 90, 178), (178, 90, 91, 180), (180, 91, 92, 182), (9, 23, 75, 74), (83, 82, 100, 101), (73, 76, 77, 72), (11, 7, 78, 83), (83, 78, 79, 82), (82, 79, 80, 81), (21, 3, 84, 89), (89, 84, 85, 88), (88, 85, 86, 87), (100, 103, 135, 132), (99, 96, 128, 131), (90, 83, 101, 102), (91, 90, 102, 103), (74, 75, 98, 97), (82, 91, 103, 100), (75, 76, 99, 98), (73, 74, 97, 96), (110, 115, 107, 106), (104, 109, 108, 105), (111, 120, 121, 112), (113, 122, 123, 114), (124, 119, 118, 125), (126, 117, 116, 127), (60, 59, 124, 125), (38, 37, 118, 119), (37, 60, 125, 118), (33, 48, 109, 104), (61, 36, 117, 126), (32, 31, 113, 114), (46, 47, 123, 122), (62, 61, 126, 127), (5, 33, 104, 105), (15, 5, 105, 108), (35, 62, 127, 116), (63, 34, 115, 110), (34, 1, 107, 115), (29, 44, 120, 111), (1, 19, 106, 107), (45, 30, 112, 121), (36, 35, 116, 117), (31, 46, 122, 113), (134, 133, 132, 135), (129, 130, 131, 128), (103, 102, 134, 135), (98, 99, 131, 130), (97, 98, 130, 129), (102, 101, 133, 134), (101, 100, 132, 133), (96, 97, 129, 128), (76, 181, 183, 77), (181, 180, 182, 183), (75, 179, 181, 76), (179, 178, 180, 181), (23, 140, 179, 75), (140, 141, 178, 179), (94, 175, 177, 95), (175, 174, 176, 177), (93, 173, 175, 94), (173, 172, 174, 175), (13, 137, 173, 93), (137, 136, 172, 173), (95, 177, 169, 66), (177, 176, 168, 169), (77, 183, 170, 71), (183, 182, 171, 170), (66, 169, 171, 69), (169, 168, 170, 171), (57, 165, 167, 58), (165, 164, 166, 167), (56, 163, 165, 57), (163, 162, 164, 165), (55, 161, 163, 56), (161, 160, 162, 163), (54, 159, 161, 55), (159, 158, 160, 161), (20, 147, 159, 54), (147, 146, 158, 159), (47, 155, 157, 48), (155, 154, 156, 157), (46, 153, 155, 47), (153, 152, 154, 155), (45, 151, 153, 46), (151, 150, 152, 153), (44, 149, 151, 45), (149, 148, 150, 151), (16, 141, 149, 44), (141, 140, 148, 149), (14, 15, 144, 139), (139, 144, 145, 138), (48, 157, 144, 15), (157, 156, 145, 144), (18, 21, 136, 143), (143, 136, 137, 142), (58, 167, 138, 22), (167, 166, 139, 138), (18, 143, 147, 20), (143, 142, 146, 147)])
me_cube_001.materials.append(mat_material_006)
me_cube_001.use_remesh_preserve_volume = False
me_cube_001.use_remesh_preserve_attributes = False
me_cube_001.use_mirror_vertex_groups = False
me_cube_001.update()
me_cube = bpy.data.meshes.new('Cube')
me_cube.from_pydata([(1.0, 1.0, -1.0), (1.0, -1.0, -1.0), (-1.0, -1.0, -1.0), (-1.0, 1.0, -1.0), (1.0, 1.0, 1.0), (1.0, -1.0, 1.0), (-1.0, -1.0, 1.0), (-1.0, 1.0, 1.0), (1.0, 1.0, 0.22), (1.0, -1.0, 0.22), (-1.0, -1.0, 0.22), (-1.0, 1.0, 0.22), (1.0, 1.0, 0.298), (1.0, -1.0, 0.298), (-1.0, -1.0, 0.298), (-1.0, 1.0, 0.298), (-0.9938, -1.0, 0.22), (-0.9938, -1.0, 0.298), (-0.9938, 1.0, 0.298), (-0.9938, 1.0, 0.22), (1.0, -0.34, -1.0), (-1.0, -0.34, -1.0), (1.0, -0.34, 1.0), (-1.0, -0.34, 1.0), (-1.0, -0.34, 0.22), (1.0, -0.34, 0.22), (-1.0, -0.34, 0.298), (1.0, -0.34, 0.298), (-0.9938, -0.34, 0.298), (-0.9938, -0.34, 0.22)], [], [(20, 1, 2, 21), (22, 23, 6, 5), (27, 22, 5, 13), (13, 5, 6, 14), (26, 23, 7, 15), (8, 0, 3, 11), (12, 8, 11, 15), (21, 24, 11, 3), (1, 9, 10, 2), (20, 25, 9, 1), (4, 12, 15, 7), (9, 13, 14, 10), (25, 27, 13, 9), (29, 28, 18, 19), (14, 17, 16, 10), (26, 28, 17, 14), (11, 19, 18, 15), (24, 29, 19, 11), (10, 16, 29, 24), (15, 18, 28, 26), (16, 17, 28, 29), (8, 12, 27, 25), (0, 8, 25, 20), (14, 6, 23, 26), (12, 4, 22, 27), (4, 7, 23, 22), (0, 20, 21, 3)])
me_cube.materials.append(mat_material)
me_cube.use_remesh_preserve_volume = False
me_cube.use_remesh_preserve_attributes = False
me_cube.use_mirror_vertex_groups = False
me_cube.update()
me_cube_002 = bpy.data.meshes.new('Cube.002')
me_cube_002.from_pydata([(1.0, 1.0, -1.0), (1.0, -1.0, -1.0), (-1.0, -1.0, -1.0), (-1.0, 1.0, -1.0), (1.0, 1.0, 1.0), (1.0, -1.0, 1.0), (-1.0, -1.0, 1.0), (-1.0, 1.0, 1.0), (1.0, 0.6667, -1.0), (1.0, 0.3333, -1.0), (1.0, -2.98e-08, -1.0), (1.0, -0.3333, -1.0), (1.0, -0.6667, -1.0), (-1.0, -0.6667, -1.0), (-1.0, -0.3333, -1.0), (-1.0, 2.682e-07, -1.0), (-1.0, 0.3333, -1.0), (-1.0, 0.6667, -1.0), (1.0, 0.6667, 1.0), (1.0, 0.3333, 1.0), (1.0, -5.364e-07, 1.0), (1.0, -0.3333, 1.0), (1.0, -0.6667, 1.0), (-1.0, -0.6667, 1.0), (-1.0, -0.3333, 1.0), (-1.0, 1.788e-07, 1.0), (-1.0, 0.3333, 1.0), (-1.0, 0.6667, 1.0), (0.6667, 1.0, -1.0), (0.3333, 1.0, -1.0), (1.788e-07, 1.0, -1.0), (-0.3333, 1.0, -1.0), (-0.6667, 1.0, -1.0), (0.6667, -1.0, -1.0), (0.3333, -1.0, -1.0), (-5.96e-08, -1.0, -1.0), (-0.3333, -1.0, -1.0), (-0.6667, -1.0, -1.0), (0.6667, 1.0, 1.0), (0.3333, 1.0, 1.0), (2.384e-07, 1.0, 1.0), (-0.3333, 1.0, 1.0), (-0.6667, 1.0, 1.0), (0.6667, -1.0, 1.0), (0.3333, -1.0, 1.0), (-5.364e-07, -1.0, 1.0), (-0.3333, -1.0, 1.0), (-0.6667, -1.0, 1.0), (-0.6667, 0.6667, 1.0), (-0.3333, 0.6667, 1.0), (1.192e-07, 0.6667, 1.0), (0.3333, 0.6667, 1.0), (0.6667, 0.6667, 1.0), (-0.6667, 0.3333, 1.0), (-0.3333, 0.3333, 1.0), (2.98e-08, 0.3333, 1.0), (0.3333, 0.3333, 1.0), (0.6667, 0.3333, 1.0), (-0.6667, 5.96e-08, 1.0), (-0.3333, -5.96e-08, 1.0), (-1.192e-07, -1.788e-07, 1.0), (0.3333, -2.98e-07, 1.0), (0.6667, -4.172e-07, 1.0), (-0.6667, -0.3333, 1.0), (-0.3333, -0.3333, 1.0), (-2.98e-07, -0.3333, 1.0), (0.3333, -0.3333, 1.0), (0.6667, -0.3333, 1.0), (-0.6667, -0.6667, 1.0), (-0.3333, -0.6667, 1.0), (-3.278e-07, -0.6667, 1.0), (0.3333, -0.6667, 1.0), (0.6667, -0.6667, 1.0), (0.6667, 0.6667, -1.0), (0.3333, 0.6667, -1.0), (8.941e-08, 0.6667, -1.0), (-0.3333, 0.6667, -1.0), (-0.6667, 0.6667, -1.0), (0.6667, 0.3333, -1.0), (0.3333, 0.3333, -1.0), (5.96e-08, 0.3333, -1.0), (-0.3333, 0.3333, -1.0), (-0.6667, 0.3333, -1.0), (0.6667, 1.987e-08, -1.0), (0.3333, 6.954e-08, -1.0), (5.96e-08, 1.192e-07, -1.0), (-0.3333, 1.689e-07, -1.0), (-0.6667, 2.186e-07, -1.0), (0.6667, -0.3333, -1.0), (0.3333, -0.3333, -1.0), (0.0, -0.3333, -1.0), (-0.3333, -0.3333, -1.0), (-0.6667, -0.3333, -1.0), (0.6667, -0.6667, -1.0), (0.3333, -0.6667, -1.0), (-2.98e-08, -0.6667, -1.0), (-0.3333, -0.6667, -1.0), (-0.6667, -0.6667, -1.0), (0.6667, 0.6667, -9.835), (0.3333, 0.6667, -9.835), (-0.3333, 0.6667, -9.835), (-0.6667, 0.6667, -9.835), (0.6667, 0.3333, -9.835), (0.3333, 0.3333, -9.835), (-0.3333, 0.3333, -9.835), (-0.6667, 0.3333, -9.835), (0.6667, -0.3333, -9.835), (0.3333, -0.3333, -9.835), (-0.3333, -0.3333, -9.835), (-0.6667, -0.3333, -9.835), (0.6667, -0.6667, -9.835), (0.3333, -0.6667, -9.835), (-0.3333, -0.6667, -9.835), (-0.6667, -0.6667, -9.835)], [], [(97, 37, 2, 13), (68, 23, 6, 47), (12, 22, 5, 1), (37, 47, 6, 2), (17, 27, 7, 3), (42, 32, 3, 7), (2, 6, 23, 13), (13, 23, 24, 14), (14, 24, 25, 15), (15, 25, 26, 16), (16, 26, 27, 17), (0, 4, 18, 8), (8, 18, 19, 9), (9, 19, 20, 10), (10, 20, 21, 11), (11, 21, 22, 12), (42, 7, 27, 48), (48, 27, 26, 53), (53, 26, 25, 58), (58, 25, 24, 63), (63, 24, 23, 68), (32, 77, 17, 3), (77, 82, 16, 17), (82, 87, 15, 16), (87, 92, 14, 15), (92, 97, 13, 14), (11, 12, 93, 88), (92, 91, 108, 109), (89, 94, 95, 90), (90, 95, 96, 91), (77, 76, 100, 101), (10, 11, 88, 83), (83, 88, 89, 84), (84, 89, 90, 85), (85, 90, 91, 86), (86, 91, 92, 87), (9, 10, 83, 78), (78, 83, 84, 79), (79, 84, 85, 80), (80, 85, 86, 81), (81, 86, 87, 82), (8, 9, 78, 73), (79, 74, 99, 103), (74, 79, 80, 75), (75, 80, 81, 76), (94, 89, 107, 111), (0, 8, 73, 28), (28, 73, 74, 29), (29, 74, 75, 30), (30, 75, 76, 31), (31, 76, 77, 32), (21, 67, 72, 22), (67, 66, 71, 72), (66, 65, 70, 71), (65, 64, 69, 70), (64, 63, 68, 69), (20, 62, 67, 21), (62, 61, 66, 67), (61, 60, 65, 66), (60, 59, 64, 65), (59, 58, 63, 64), (19, 57, 62, 20), (57, 56, 61, 62), (56, 55, 60, 61), (55, 54, 59, 60), (54, 53, 58, 59), (18, 52, 57, 19), (52, 51, 56, 57), (51, 50, 55, 56), (50, 49, 54, 55), (49, 48, 53, 54), (4, 38, 52, 18), (38, 39, 51, 52), (39, 40, 50, 51), (40, 41, 49, 50), (41, 42, 48, 49), (4, 0, 28, 38), (38, 28, 29, 39), (39, 29, 30, 40), (40, 30, 31, 41), (41, 31, 32, 42), (1, 5, 43, 33), (33, 43, 44, 34), (34, 44, 45, 35), (35, 45, 46, 36), (36, 46, 47, 37), (22, 72, 43, 5), (72, 71, 44, 43), (71, 70, 45, 44), (70, 69, 46, 45), (69, 68, 47, 46), (12, 1, 33, 93), (93, 33, 34, 94), (94, 34, 35, 95), (95, 35, 36, 96), (96, 36, 37, 97), (106, 110, 111, 107), (108, 112, 113, 109), (98, 102, 103, 99), (100, 104, 105, 101), (91, 96, 112, 108), (76, 81, 104, 100), (78, 79, 103, 102), (93, 94, 111, 110), (97, 92, 109, 113), (82, 77, 101, 105), (74, 73, 98, 99), (89, 88, 106, 107), (81, 82, 105, 104), (96, 97, 113, 112), (88, 93, 110, 106), (73, 78, 102, 98)])
me_cube_002.materials.append(mat_material_001)
me_cube_002.use_remesh_preserve_volume = False
me_cube_002.use_remesh_preserve_attributes = False
me_cube_002.use_mirror_vertex_groups = False
me_cube_002.update()
me_cube_003 = bpy.data.meshes.new('Cube.003')
me_cube_003.from_pydata([(-1.0, -1.0, -1.0), (-1.0, -1.0, 1.0), (-0.9957, 0.5737, -1.0), (-0.9957, 0.5737, 1.0), (1.0, -1.0, -1.0), (1.0, -1.0, 1.0), (1.004, 0.5737, -1.0), (1.004, 0.5737, 1.0), (-1.0, 0.07524, -1.0), (-1.0, 0.07524, 1.0), (1.0, 0.07524, -1.0), (1.0, 0.07524, 1.0), (0.8625, 0.5737, -1.0), (0.8625, 0.5737, 1.0), (0.8582, -1.0, -1.0), (0.8582, -1.0, 1.0), (0.8582, 0.07524, 1.0), (0.8582, 0.07524, -1.0), (-0.8512, 0.5737, -1.0), (-0.8556, -1.0, 1.0), (-0.8556, 0.07524, -1.0), (-0.8512, 0.5737, 1.0), (-0.8556, -1.0, -1.0), (-0.8556, 0.07524, 1.0), (-1.0, -0.104, -1.0), (-1.0, -0.2832, -1.0), (-1.0, -0.4624, -1.0), (-1.0, -0.6416, -1.0), (-1.0, -0.8208, -1.0), (1.0, -0.104, 1.0), (1.0, -0.2832, 1.0), (1.0, -0.4624, 1.0), (1.0, -0.6416, 1.0), (1.0, -0.8208, 1.0), (-1.0, -0.8208, 1.0), (-1.0, -0.6416, 1.0), (-1.0, -0.4624, 1.0), (-1.0, -0.2832, 1.0), (-1.0, -0.104, 1.0), (1.0, -0.8208, -1.0), (1.0, -0.6416, -1.0), (1.0, -0.4624, -1.0), (1.0, -0.2832, -1.0), (1.0, -0.104, -1.0), (0.8582, -0.104, 1.0), (0.8582, -0.2832, 1.0), (0.8582, -0.4624, 1.0), (0.8582, -0.6416, 1.0), (0.8582, -0.8208, 1.0), (0.8582, -0.104, -1.0), (0.8582, -0.2832, -1.0), (0.8582, -0.4624, -1.0), (0.8582, -0.6416, -1.0), (0.8582, -0.8208, -1.0), (-0.8556, -0.104, -1.0), (-0.8556, -0.2832, -1.0), (-0.8556, -0.4624, -1.0), (-0.8556, -0.6416, -1.0), (-0.8556, -0.8208, -1.0), (-0.8556, -0.104, 1.0), (-0.8556, -0.2832, 1.0), (-0.8556, -0.4624, 1.0), (-0.8556, -0.6416, 1.0), (-0.8556, -0.8208, 1.0), (-1.0, 0.07524, 2.881), (-0.9957, 0.5737, 2.881), (0.8625, 0.5737, 2.881), (1.004, 0.5737, 2.881), (1.0, 0.07524, 2.881), (0.8582, 0.07524, 2.881), (-0.8512, 0.5737, 2.881), (-0.8556, 0.07524, 2.881), (-1.0, 0.07524, 2.411), (-1.0, 0.07524, 1.941), (-1.0, 0.07524, 1.47), (-0.8556, 0.07524, 1.47), (-0.8556, 0.07524, 1.941), (-0.8556, 0.07524, 2.411), (1.004, 0.5737, 1.47), (1.004, 0.5737, 1.941), (1.004, 0.5737, 2.411), (1.0, 0.07524, 2.411), (1.0, 0.07524, 1.941), (1.0, 0.07524, 1.47), (-0.9957, 0.5737, 1.47), (-0.9957, 0.5737, 1.941), (-0.9957, 0.5737, 2.411), (-0.8512, 0.5737, 2.411), (-0.8512, 0.5737, 1.941), (-0.8512, 0.5737, 1.47), (0.8582, 0.07524, 1.47), (0.8582, 0.07524, 1.941), (0.8582, 0.07524, 2.411), (0.8625, 0.5737, 1.47), (0.8625, 0.5737, 1.941), (0.8625, 0.5737, 2.411), (-1.0, -0.75, 1.941), (-1.0, -0.75, 1.47), (-0.8556, -0.75, 1.47), (-0.8556, -0.75, 1.941), (1.0, -0.75, 1.941), (1.0, -0.75, 1.47), (0.8582, -0.75, 1.47), (0.8582, -0.75, 1.941), (1.0, -0.8208, 1.896), (1.0, -1.0, 1.896), (-0.8556, -1.0, 1.896), (-1.0, -1.0, 1.896), (0.8582, -1.0, 1.896), (0.8582, -0.8208, 1.896), (-0.8556, -0.8208, 1.896), (1.0, -0.104, 1.896), (1.0, -0.2832, 1.896), (1.0, -0.4624, 1.896), (1.0, -0.6416, 1.896), (-1.0, -0.8208, 1.896), (-1.0, -0.6416, 1.896), (-1.0, -0.4624, 1.896), (-1.0, -0.2832, 1.896), (-1.0, -0.104, 1.896), (0.8582, -0.104, 1.896), (0.8582, -0.2832, 1.896), (0.8582, -0.4624, 1.896), (0.8582, -0.6416, 1.896), (-0.8556, -0.104, 1.896), (-0.8556, -0.2832, 1.896), (-0.8556, -0.4624, 1.896), (-0.8556, -0.6416, 1.896), (-1.0, -1.012, 1.941), (-1.0, -1.012, 1.47), (-0.8556, -1.012, 1.47), (-0.8556, -1.012, 1.941), (1.0, -1.012, 1.941), (1.0, -1.012, 1.47), (0.8582, -1.012, 1.47), (0.8582, -1.012, 1.941), (-0.28, 0.5737, 1.0), (0.2913, 0.5737, 1.0), (-0.2843, -1.0, -1.0), (0.2869, -1.0, -1.0), (-0.2843, 0.07524, 1.0), (0.2869, 0.07524, 1.0), (0.2913, 0.5737, -1.0), (-0.28, 0.5737, -1.0), (0.2869, -1.0, 1.0), (-0.2843, -1.0, 1.0), (0.2869, 0.07524, -1.0), (-0.2843, 0.07524, -1.0), (-0.2843, -0.104, 1.0), (0.2869, -0.104, 1.0), (-0.2843, -0.2832, 1.0), (0.2869, -0.2832, 1.0), (-0.2843, -0.4624, 1.0), (0.2869, -0.4624, 1.0), (-0.2843, -0.6416, 1.0), (0.2869, -0.6416, 1.0), (-0.2843, -0.8208, 1.0), (0.2869, -0.8208, 1.0), (0.2869, -0.104, -1.0), (-0.2843, -0.104, -1.0), (0.2869, -0.2832, -1.0), (-0.2843, -0.2832, -1.0), (0.2869, -0.4624, -1.0), (-0.2843, -0.4624, -1.0), (0.2869, -0.6416, -1.0), (-0.2843, -0.6416, -1.0), (0.2869, -0.8208, -1.0), (-0.2843, -0.8208, -1.0), (-0.28, 0.5737, 2.881), (0.2913, 0.5737, 2.881), (-0.2843, 0.07524, 2.881), (0.2869, 0.07524, 2.881), (-0.28, 0.5737, 1.47), (0.2913, 0.5737, 1.47), (-0.28, 0.5737, 1.941), (0.2913, 0.5737, 1.941), (-0.28, 0.5737, 2.411), (0.2913, 0.5737, 2.411), (0.2869, 0.07524, 1.47), (-0.2843, 0.07524, 1.47), (0.2869, 0.07524, 1.941), (-0.2843, 0.07524, 1.941), (0.2869, 0.07524, 2.411), (-0.2843, 0.07524, 2.411)], [], [(8, 9, 3, 2), (12, 13, 7, 6), (39, 33, 5, 4), (22, 19, 1, 0), (53, 39, 4, 14), (44, 45, 121, 120), (87, 86, 65, 70), (12, 6, 10, 17), (6, 7, 11, 10), (24, 38, 9, 8), (142, 12, 17, 146), (81, 80, 67, 68), (48, 15, 108, 109), (166, 53, 14, 139), (4, 5, 15, 14), (142, 137, 13, 12), (2, 3, 21, 18), (28, 58, 22, 0), (2, 18, 20, 8), (72, 77, 71, 64), (156, 63, 19, 145), (138, 145, 19, 22), (140, 23, 59, 148), (148, 59, 60, 150), (150, 60, 61, 152), (152, 61, 62, 154), (154, 62, 63, 156), (8, 20, 54, 24), (24, 54, 55, 25), (25, 55, 56, 26), (26, 56, 57, 27), (27, 57, 58, 28), (146, 17, 49, 158), (158, 49, 50, 160), (160, 50, 51, 162), (162, 51, 52, 164), (164, 52, 53, 166), (11, 16, 44, 29), (47, 32, 114, 123), (30, 45, 46, 31), (30, 29, 111, 112), (32, 47, 48, 33), (0, 1, 34, 28), (28, 34, 35, 27), (27, 35, 36, 26), (26, 36, 37, 25), (25, 37, 38, 24), (23, 9, 38, 59), (59, 38, 119, 124), (60, 37, 36, 61), (19, 63, 110, 106), (62, 35, 34, 63), (17, 10, 43, 49), (49, 43, 42, 50), (50, 42, 41, 51), (51, 41, 40, 52), (52, 40, 39, 53), (10, 11, 29, 43), (43, 29, 30, 42), (42, 30, 31, 41), (41, 31, 32, 40), (40, 32, 33, 39), (70, 65, 64, 71), (67, 66, 69, 68), (168, 70, 71, 170), (182, 92, 69, 171), (86, 72, 64, 65), (80, 95, 66, 67), (92, 81, 68, 69), (176, 87, 70, 168), (136, 21, 89, 172), (172, 89, 88, 174), (174, 88, 87, 176), (16, 11, 83, 90), (76, 73, 96, 99), (91, 82, 81, 92), (7, 13, 93, 78), (78, 93, 94, 79), (79, 94, 95, 80), (3, 9, 74, 84), (84, 74, 73, 85), (85, 73, 72, 86), (141, 16, 90, 178), (178, 90, 91, 180), (180, 91, 92, 182), (9, 23, 75, 74), (83, 82, 100, 101), (73, 76, 77, 72), (11, 7, 78, 83), (83, 78, 79, 82), (82, 79, 80, 81), (21, 3, 84, 89), (89, 84, 85, 88), (88, 85, 86, 87), (100, 103, 135, 132), (99, 96, 128, 131), (90, 83, 101, 102), (91, 90, 102, 103), (74, 75, 98, 97), (82, 91, 103, 100), (75, 76, 99, 98), (73, 74, 97, 96), (110, 115, 107, 106), (104, 109, 108, 105), (111, 120, 121, 112), (113, 122, 123, 114), (124, 119, 118, 125), (126, 117, 116, 127), (60, 59, 124, 125), (38, 37, 118, 119), (37, 60, 125, 118), (33, 48, 109, 104), (61, 36, 117, 126), (32, 31, 113, 114), (46, 47, 123, 122), (62, 61, 126, 127), (5, 33, 104, 105), (15, 5, 105, 108), (35, 62, 127, 116), (63, 34, 115, 110), (34, 1, 107, 115), (29, 44, 120, 111), (1, 19, 106, 107), (45, 30, 112, 121), (36, 35, 116, 117), (31, 46, 122, 113), (134, 133, 132, 135), (129, 130, 131, 128), (103, 102, 134, 135), (98, 99, 131, 130), (97, 98, 130, 129), (102, 101, 133, 134), (101, 100, 132, 133), (96, 97, 129, 128), (76, 181, 183, 77), (181, 180, 182, 183), (75, 179, 181, 76), (179, 178, 180, 181), (23, 140, 179, 75), (140, 141, 178, 179), (94, 175, 177, 95), (175, 174, 176, 177), (93, 173, 175, 94), (173, 172, 174, 175), (13, 137, 173, 93), (137, 136, 172, 173), (95, 177, 169, 66), (177, 176, 168, 169), (77, 183, 170, 71), (183, 182, 171, 170), (66, 169, 171, 69), (169, 168, 170, 171), (57, 165, 167, 58), (165, 164, 166, 167), (56, 163, 165, 57), (163, 162, 164, 165), (55, 161, 163, 56), (161, 160, 162, 163), (54, 159, 161, 55), (159, 158, 160, 161), (20, 147, 159, 54), (147, 146, 158, 159), (47, 155, 157, 48), (155, 154, 156, 157), (46, 153, 155, 47), (153, 152, 154, 155), (45, 151, 153, 46), (151, 150, 152, 153), (44, 149, 151, 45), (149, 148, 150, 151), (16, 141, 149, 44), (141, 140, 148, 149), (14, 15, 144, 139), (139, 144, 145, 138), (48, 157, 144, 15), (157, 156, 145, 144), (18, 21, 136, 143), (143, 136, 137, 142), (58, 167, 138, 22), (167, 166, 139, 138), (18, 143, 147, 20), (143, 142, 146, 147)])
me_cube_003.materials.append(mat_material_005)
me_cube_003.use_remesh_preserve_volume = False
me_cube_003.use_remesh_preserve_attributes = False
me_cube_003.use_mirror_vertex_groups = False
me_cube_003.update()
me_cube_004 = bpy.data.meshes.new('Cube.004')
me_cube_004.from_pydata([(-1.0, -1.0, -0.001299), (-1.0, -1.0, 1.0), (-0.9957, 0.5812, -0.001299), (-0.9957, 0.5812, 1.0), (1.0, -1.0, -0.001299), (1.0, -1.0, 1.0), (1.004, 0.5812, -0.001299), (1.004, 0.5812, 1.0), (-1.0, 0.07524, -0.001299), (-1.0, 0.07524, 1.0), (1.0, 0.07524, -0.001299), (1.0, 0.07524, 1.0), (0.8625, 0.5812, -0.001299), (0.8625, 0.5812, 1.0), (0.8582, -1.0, -0.001299), (0.8582, -1.0, 1.0), (0.8582, 0.07524, 1.0), (0.8582, 0.07524, -0.001299), (-0.8513, 0.5812, -0.001299), (-0.8556, -1.0, 1.0), (-0.8556, 0.07524, -0.001299), (-0.8513, 0.5812, 1.0), (-0.8556, -1.0, -0.001299), (-0.8556, 0.07524, 1.0), (-1.0, -0.104, -0.001299), (-1.0, -0.2832, -0.001299), (-1.0, -0.4624, -0.001299), (-1.0, -0.6416, -0.001299), (-1.0, -0.8208, -0.001299), (1.0, -0.104, 1.0), (1.0, -0.2832, 1.0), (1.0, -0.4624, 1.0), (1.0, -0.6416, 1.0), (1.0, -0.8208, 1.0), (-1.0, -0.8208, 1.0), (-1.0, -0.6416, 1.0), (-1.0, -0.4624, 1.0), (-1.0, -0.2832, 1.0), (-1.0, -0.104, 1.0), (1.0, -0.8208, -0.001299), (1.0, -0.6416, -0.001299), (1.0, -0.4624, -0.001299), (1.0, -0.2832, -0.001299), (1.0, -0.104, -0.001299), (0.8582, -0.104, 1.0), (0.8582, -0.2832, 1.0), (0.8582, -0.4624, 1.0), (0.8582, -0.6416, 1.0), (0.8582, -0.8208, 1.0), (0.8582, -0.104, -0.001299), (0.8582, -0.2832, -0.001299), (0.8582, -0.4624, -0.001299), (0.8582, -0.6416, -0.001299), (0.8582, -0.8208, -0.001299), (-0.8556, -0.104, -0.001299), (-0.8556, -0.2832, -0.001299), (-0.8556, -0.4624, -0.001299), (-0.8556, -0.6416, -0.001299), (-0.8556, -0.8208, -0.001299), (-0.8556, -0.104, 1.0), (-0.8556, -0.2832, 1.0), (-0.8556, -0.4624, 1.0), (-0.8556, -0.6416, 1.0), (-0.8556, -0.8208, 1.0), (-1.0, 0.07524, 2.881), (-0.9957, 0.5812, 2.881), (0.8625, 0.5812, 2.881), (1.004, 0.5812, 2.881), (1.0, 0.07524, 2.881), (0.8582, 0.07524, 2.881), (-0.8513, 0.5812, 2.881), (-0.8556, 0.07524, 2.881), (-1.0, 0.07524, 2.411), (-1.0, 0.07524, 1.941), (-1.0, 0.07524, 1.47), (-0.8556, 0.07524, 1.47), (-0.8556, 0.07524, 1.941), (-0.8556, 0.07524, 2.411), (1.004, 0.5812, 1.47), (1.004, 0.5812, 1.941), (1.004, 0.5812, 2.411), (1.0, 0.07524, 2.411), (1.0, 0.07524, 1.941), (1.0, 0.07524, 1.47), (-0.9957, 0.5812, 1.47), (-0.9957, 0.5812, 1.941), (-0.9957, 0.5812, 2.411), (-0.8513, 0.5812, 2.411), (-0.8513, 0.5812, 1.941), (-0.8513, 0.5812, 1.47), (0.8582, 0.07524, 1.47), (0.8582, 0.07524, 1.941), (0.8582, 0.07524, 2.411), (0.8625, 0.5812, 1.47), (0.8625, 0.5812, 1.941), (0.8625, 0.5812, 2.411), (-1.0, -0.75, 1.941), (-1.0, -0.75, 1.47), (-0.8556, -0.75, 1.47), (-0.8556, -0.75, 1.941), (1.0, -0.75, 1.941), (1.0, -0.75, 1.47), (0.8582, -0.75, 1.47), (0.8582, -0.75, 1.941), (1.0, -0.8208, 1.896), (1.0, -1.0, 1.896), (-0.8556, -1.0, 1.896), (-1.0, -1.0, 1.896), (0.8582, -1.0, 1.896), (0.8582, -0.8208, 1.896), (-0.8556, -0.8208, 1.896), (1.0, -0.104, 1.896), (1.0, -0.2832, 1.896), (1.0, -0.4624, 1.896), (1.0, -0.6416, 1.896), (-1.0, -0.8208, 1.896), (-1.0, -0.6416, 1.896), (-1.0, -0.4624, 1.896), (-1.0, -0.2832, 1.896), (-1.0, -0.104, 1.896), (0.8582, -0.104, 1.896), (0.8582, -0.2832, 1.896), (0.8582, -0.4624, 1.896), (0.8582, -0.6416, 1.896), (-0.8556, -0.104, 1.896), (-0.8556, -0.2832, 1.896), (-0.8556, -0.4624, 1.896), (-0.8556, -0.6416, 1.896), (-1.0, -1.012, 1.941), (-1.0, -1.012, 1.47), (-0.8556, -1.012, 1.47), (-0.8556, -1.012, 1.941), (1.0, -1.012, 1.941), (1.0, -1.012, 1.47), (0.8582, -1.012, 1.47), (0.8582, -1.012, 1.941), (-0.2801, 0.5812, 1.0), (0.2912, 0.5812, 1.0), (-0.2843, -1.0, -0.001299), (0.2869, -1.0, -0.001299), (-0.2843, 0.07524, 1.0), (0.2869, 0.07524, 1.0), (0.2912, 0.5812, -0.001299), (-0.2801, 0.5812, -0.001299), (0.2869, -1.0, 1.0), (-0.2843, -1.0, 1.0), (0.2869, 0.07524, -0.001299), (-0.2843, 0.07524, -0.001299), (-0.2843, -0.104, 1.0), (0.2869, -0.104, 1.0), (-0.2843, -0.2832, 1.0), (0.2869, -0.2832, 1.0), (-0.2843, -0.4624, 1.0), (0.2869, -0.4624, 1.0), (-0.2843, -0.6416, 1.0), (0.2869, -0.6416, 1.0), (-0.2843, -0.8208, 1.0), (0.2869, -0.8208, 1.0), (0.2869, -0.104, -0.001299), (-0.2843, -0.104, -0.001299), (0.2869, -0.2832, -0.001299), (-0.2843, -0.2832, -0.001299), (0.2869, -0.4624, -0.001299), (-0.2843, -0.4624, -0.001299), (0.2869, -0.6416, -0.001299), (-0.2843, -0.6416, -0.001299), (0.2869, -0.8208, -0.001299), (-0.2843, -0.8208, -0.001299), (-0.2801, 0.5812, 2.881), (0.2912, 0.5812, 2.881), (-0.2843, 0.07524, 2.881), (0.2869, 0.07524, 2.881), (-0.2801, 0.5812, 1.47), (0.2912, 0.5812, 1.47), (-0.2801, 0.5812, 1.941), (0.2912, 0.5812, 1.941), (-0.2801, 0.5812, 2.411), (0.2912, 0.5812, 2.411), (0.2869, 0.07524, 1.47), (-0.2843, 0.07524, 1.47), (0.2869, 0.07524, 1.941), (-0.2843, 0.07524, 1.941), (0.2869, 0.07524, 2.411), (-0.2843, 0.07524, 2.411)], [], [(8, 9, 3, 2), (12, 13, 7, 6), (39, 33, 5, 4), (22, 19, 1, 0), (53, 39, 4, 14), (44, 45, 121, 120), (87, 86, 65, 70), (12, 6, 10, 17), (6, 7, 11, 10), (24, 38, 9, 8), (142, 12, 17, 146), (81, 80, 67, 68), (48, 15, 108, 109), (166, 53, 14, 139), (4, 5, 15, 14), (142, 137, 13, 12), (2, 3, 21, 18), (28, 58, 22, 0), (2, 18, 20, 8), (72, 77, 71, 64), (156, 63, 19, 145), (138, 145, 19, 22), (140, 23, 59, 148), (148, 59, 60, 150), (150, 60, 61, 152), (152, 61, 62, 154), (154, 62, 63, 156), (8, 20, 54, 24), (24, 54, 55, 25), (25, 55, 56, 26), (26, 56, 57, 27), (27, 57, 58, 28), (146, 17, 49, 158), (158, 49, 50, 160), (160, 50, 51, 162), (162, 51, 52, 164), (164, 52, 53, 166), (11, 16, 44, 29), (47, 32, 114, 123), (30, 45, 46, 31), (30, 29, 111, 112), (32, 47, 48, 33), (0, 1, 34, 28), (28, 34, 35, 27), (27, 35, 36, 26), (26, 36, 37, 25), (25, 37, 38, 24), (23, 9, 38, 59), (59, 38, 119, 124), (60, 37, 36, 61), (19, 63, 110, 106), (62, 35, 34, 63), (17, 10, 43, 49), (49, 43, 42, 50), (50, 42, 41, 51), (51, 41, 40, 52), (52, 40, 39, 53), (10, 11, 29, 43), (43, 29, 30, 42), (42, 30, 31, 41), (41, 31, 32, 40), (40, 32, 33, 39), (70, 65, 64, 71), (67, 66, 69, 68), (168, 70, 71, 170), (182, 92, 69, 171), (86, 72, 64, 65), (80, 95, 66, 67), (92, 81, 68, 69), (176, 87, 70, 168), (136, 21, 89, 172), (172, 89, 88, 174), (174, 88, 87, 176), (16, 11, 83, 90), (76, 73, 96, 99), (91, 82, 81, 92), (7, 13, 93, 78), (78, 93, 94, 79), (79, 94, 95, 80), (3, 9, 74, 84), (84, 74, 73, 85), (85, 73, 72, 86), (141, 16, 90, 178), (178, 90, 91, 180), (180, 91, 92, 182), (9, 23, 75, 74), (83, 82, 100, 101), (73, 76, 77, 72), (11, 7, 78, 83), (83, 78, 79, 82), (82, 79, 80, 81), (21, 3, 84, 89), (89, 84, 85, 88), (88, 85, 86, 87), (100, 103, 135, 132), (99, 96, 128, 131), (90, 83, 101, 102), (91, 90, 102, 103), (74, 75, 98, 97), (82, 91, 103, 100), (75, 76, 99, 98), (73, 74, 97, 96), (110, 115, 107, 106), (104, 109, 108, 105), (111, 120, 121, 112), (113, 122, 123, 114), (124, 119, 118, 125), (126, 117, 116, 127), (60, 59, 124, 125), (38, 37, 118, 119), (37, 60, 125, 118), (33, 48, 109, 104), (61, 36, 117, 126), (32, 31, 113, 114), (46, 47, 123, 122), (62, 61, 126, 127), (5, 33, 104, 105), (15, 5, 105, 108), (35, 62, 127, 116), (63, 34, 115, 110), (34, 1, 107, 115), (29, 44, 120, 111), (1, 19, 106, 107), (45, 30, 112, 121), (36, 35, 116, 117), (31, 46, 122, 113), (134, 133, 132, 135), (129, 130, 131, 128), (103, 102, 134, 135), (98, 99, 131, 130), (97, 98, 130, 129), (102, 101, 133, 134), (101, 100, 132, 133), (96, 97, 129, 128), (76, 181, 183, 77), (181, 180, 182, 183), (75, 179, 181, 76), (179, 178, 180, 181), (23, 140, 179, 75), (140, 141, 178, 179), (94, 175, 177, 95), (175, 174, 176, 177), (93, 173, 175, 94), (173, 172, 174, 175), (13, 137, 173, 93), (137, 136, 172, 173), (95, 177, 169, 66), (177, 176, 168, 169), (77, 183, 170, 71), (183, 182, 171, 170), (66, 169, 171, 69), (169, 168, 170, 171), (57, 165, 167, 58), (165, 164, 166, 167), (56, 163, 165, 57), (163, 162, 164, 165), (55, 161, 163, 56), (161, 160, 162, 163), (54, 159, 161, 55), (159, 158, 160, 161), (20, 147, 159, 54), (147, 146, 158, 159), (47, 155, 157, 48), (155, 154, 156, 157), (46, 153, 155, 47), (153, 152, 154, 155), (45, 151, 153, 46), (151, 150, 152, 153), (44, 149, 151, 45), (149, 148, 150, 151), (16, 141, 149, 44), (141, 140, 148, 149), (14, 15, 144, 139), (139, 144, 145, 138), (48, 157, 144, 15), (157, 156, 145, 144), (18, 21, 136, 143), (143, 136, 137, 142), (58, 167, 138, 22), (167, 166, 139, 138), (18, 143, 147, 20), (143, 142, 146, 147)])
me_cube_004.use_remesh_preserve_volume = False
me_cube_004.use_remesh_preserve_attributes = False
me_cube_004.use_mirror_vertex_groups = False
me_cube_004.update()

# ---- curves / text
txt_text = bpy.data.curves.new('Text', 'FONT')
txt_text.dimensions = '2D'
txt_text.body = 'Garg Prateek'
txt_text.materials.append(mat_material_002)
txt_text.use_path_clamp = True
txt_text.bevel_resolution = 0
txt_text.use_fast_edit = True

# ---- objects
ob_area = bpy.data.objects.new('Area', light_area)
ob_text = bpy.data.objects.new('Text', txt_text)
ob_cube_005 = bpy.data.objects.new('Cube.005', me_cube_005)
ob_plane = bpy.data.objects.new('Plane', me_plane)
ob_cube_001 = bpy.data.objects.new('Cube.001', me_cube_001)
ob_cube = bpy.data.objects.new('Cube', me_cube)
ob_camera = bpy.data.objects.new('Camera', cam_camera)
ob_cube_002 = bpy.data.objects.new('Cube.002', me_cube_002)
ob_cube_003 = bpy.data.objects.new('Cube.003', me_cube_003)
ob_cube_004 = bpy.data.objects.new('Cube.004', me_cube_004)

# ---- transforms, parenting, visibility, modifiers, constraints
ob_area.location = (6.024, -0.4984, 11.62)
ob_area.lineart.crease_threshold = 0.0
ob_text.location = (5.763, 4.9, 8.077)
ob_text.rotation_euler = (1.596, 0.06172, 12.33)
ob_text.scale = (0.4202, 0.4202, 0.4202)
ob_text.lineart.crease_threshold = 0.0
ob_cube_005.location = (-5.837, 3.339, 1.483)
ob_cube_005.scale = (2.138, 2.138, 1.0)
ob_cube_005.lineart.crease_threshold = 0.0
ob_plane.location = (-6.153, 5.164, 0.05054)
ob_plane.lineart.crease_threshold = 0.0
ob_cube_001.location = (-0.07681, -7.059, -0.0143)
ob_cube_001.scale = (4.047, -2.176, 1.0)
ob_cube_001.lineart.crease_threshold = 0.0
_m = ob_cube_001.modifiers.new('Subsurf', 'SUBSURF')
_m.uv_smooth = 'PRESERVE_CORNERS'
_m.levels = 3
_m.render_levels = 3
_m.show_only_control_edges = False
ob_cube.location = (0.0, 0.0, 8.056)
ob_cube.scale = (7.979, 7.979, 7.979)
ob_cube.lock_rotations_4d = False
ob_cube.empty_display_type = 'ARROWS'
ob_cube.lineart.crease_threshold = 0.0
ob_camera.location = (7.481, -6.508, 5.344)
ob_camera.rotation_euler = (1.109, 0.0, 0.8149)
ob_camera.lock_rotations_4d = False
ob_camera.empty_display_type = 'ARROWS'
ob_camera.color = (0.0, 0.0, 0.0, 0.0)
ob_camera.display_type = 'WIRE'
ob_camera.lineart.crease_threshold = 0.0
ob_cube_002.location = (-0.02918, -2.535, 1.565)
ob_cube_002.scale = (2.403, 1.747, 0.1627)
ob_cube_002.lock_rotations_4d = False
ob_cube_002.empty_display_type = 'ARROWS'
ob_cube_002.lineart.crease_threshold = 0.0
_m = ob_cube_002.modifiers.new('Subsurf', 'SUBSURF')
_m.uv_smooth = 'PRESERVE_CORNERS'
_m.levels = 2
_m.render_levels = 3
_m.show_only_control_edges = False
ob_cube_003.location = (-1.415, 6.74, -0.02505)
ob_cube_003.rotation_euler = (0.0, -0.0, 3.149)
ob_cube_003.scale = (1.676, -2.176, 1.0)
ob_cube_003.lineart.crease_threshold = 0.0
_m = ob_cube_003.modifiers.new('Array', 'ARRAY')
_m.constant_offset_displace = (0.0, 0.0, 0.0)
_m.relative_offset_displace = (-1.05, 0.0, 0.0)
_m = ob_cube_003.modifiers.new('Subsurf', 'SUBSURF')
_m.uv_smooth = 'PRESERVE_CORNERS'
_m.levels = 3
_m.render_levels = 6
_m.show_only_control_edges = False
ob_cube_004.location = (-1.415, 6.74, -0.02505)
ob_cube_004.rotation_euler = (0.0, -0.0, 3.149)
ob_cube_004.scale = (1.676, -2.176, 1.0)
ob_cube_004.lineart.crease_threshold = 0.0

# ---- collection membership
col_collection_1.objects.link(ob_area)
col_collection_1.objects.link(ob_text)
col_collection_1.objects.link(ob_cube_005)
col_collection_1.objects.link(ob_plane)
col_collection_1.objects.link(ob_cube_001)
col_collection_1.objects.link(ob_cube)
col_collection_1.objects.link(ob_camera)
col_collection_1.objects.link(ob_cube_002)
col_collection_1.objects.link(ob_cube_003)
col_collection_1.objects.link(ob_cube_004)

# ---- scene / render settings (as saved in the file)
scene.camera = ob_camera
scene.frame_start = 1; scene.frame_end = 250; scene.frame_set(240)
scene.render.engine = 'BLENDER_EEVEE_NEXT'
scene.render.resolution_percentage = 50
scene.render.dither_intensity = 0.0
scene.cycles.use_denoising = False
scene.cycles.samples = 128
scene.cycles.sampling_pattern = 'TABULATED_SOBOL'
scene.cycles.use_adaptive_sampling = False
scene.cycles.use_light_tree = False
scene.cycles.blur_glossy = 0.0
scene.cycles.sample_clamp_indirect = 0.0
scene.view_settings.view_transform = 'Standard'
bpy.context.view_layer.update()
